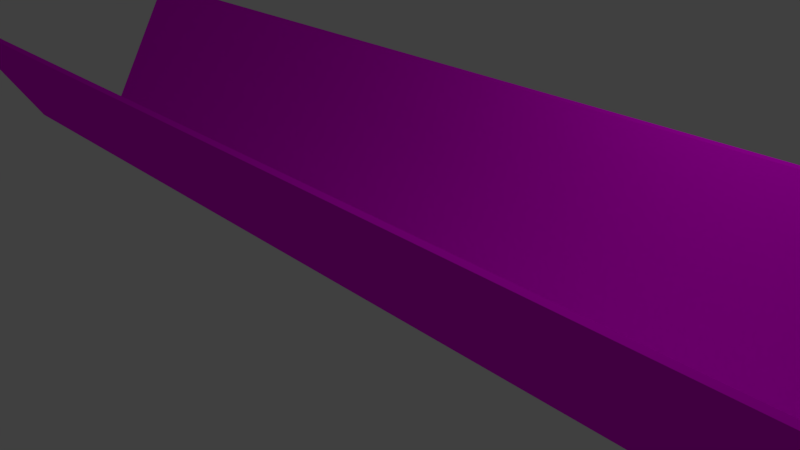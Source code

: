 # Source: Canal.blend  (saved by Blender 2.78.0; exported with 4.5.12 LTS)
import bpy
from mathutils import Matrix  # noqa: F401  (used for matrix-valued properties, if any)

bpy.ops.wm.read_factory_settings(use_empty=True)
scene = bpy.context.scene
scene.name = 'Scene'

# ---- collections
col_collection_1 = bpy.data.collections.new('Collection 1'); scene.collection.children.link(col_collection_1)

# ---- images (referenced by path relative to the original .blend; pixels are not part of the script)
import os
ASSET_DIR = os.environ.get("B2B_ASSET_DIR", "")  # directory of the original .blend (textures are referenced by path, not embedded)
HERE = os.path.dirname(os.path.abspath(__file__))  # packed textures are extracted next to this script under _unpacked/

def load_image(name, relpath, width, height, colorspace="sRGB"):
    """Load a texture the original file referenced (path relative to the .blend, or extracted next to this script)."""
    p = next((c for c in (os.path.join(HERE, relpath), os.path.join(ASSET_DIR, relpath)) if relpath and os.path.exists(c)), "")
    if p:
        img = bpy.data.images.load(p, check_existing=True)
        img.name = name
    else:  # same state as the original file: an image datablock whose file is absent (Cycles renders it pink)
        img = bpy.data.images.new(name, width, height)
        img.source = "FILE"
        img.filepath = "//" + (relpath or name)
    img.colorspace_settings.name = colorspace
    return img
img_canal_png_001 = load_image('Canal.png.001', 'Canal.png', 1024, 1024, 'sRGB')

# ---- materials (node trees are filled in below, after node groups)
mat_canal = bpy.data.materials.new('Canal')
mat_canal.alpha_threshold = 0.0
mat_canal.roughness = 0.5

# ---- material node trees
mat_canal.use_nodes = True; mat_canal.node_tree.nodes.clear()
_N = mat_canal.node_tree.nodes; _L = mat_canal.node_tree.links
n0 = _N.new('ShaderNodeOutputMaterial'); n0.name = 'Material Output'; n0.location = (300, 300)
n1 = _N.new('ShaderNodeBsdfDiffuse'); n1.name = 'Diffuse BSDF'; n1.location = (10, 300)
n2 = _N.new('ShaderNodeTexImage'); n2.name = 'Image Texture'; n2.location = (-293, 358)
n2.width = 140
n2.image = img_canal_png_001
_L.new(n1.outputs[0], n0.inputs[0])
_L.new(n2.outputs[0], n1.inputs[0])
n0.is_active_output = True

# ---- world
world_world = bpy.data.worlds.new('World'); scene.world = world_world
world_world.color = (0.05088, 0.05088, 0.05088)
world_world.use_sun_shadow = False
world_world.sun_shadow_jitter_overblur = 0.0
world_world.cycles.sampling_method = 'MANUAL'

# ---- cameras
cam_camera = bpy.data.cameras.new('Camera')
cam_camera.clip_end = 100.0
cam_camera.lens = 35.0
cam_camera.sensor_width = 32.0
cam_camera.sensor_height = 18.0
cam_camera.ortho_scale = 7.314
cam_camera.dof.focus_distance = 0.0

# ---- lights
light_lamp = bpy.data.lights.new('Lamp', 'POINT')
light_lamp.transmission_factor = 0.0
light_lamp.cutoff_distance = 30.0
light_lamp.energy = 100.0
light_lamp.shadow_buffer_clip_start = 1.001
light_lamp.shadow_soft_size = 0.1
light_lamp.shadow_maximum_resolution = 0.006
light_lamp.use_absolute_resolution = True

# ---- meshes
me_plane = bpy.data.meshes.new('Plane')
me_plane.from_pydata([(-8.117, -0.7816, 0.0), (8.117, -0.7816, 0.0), (-8.117, -0.7424, 0.0), (8.117, -0.7424, 0.0), (-8.117, -1.902, 1.963), (-8.117, -2.002, 1.963), (8.117, -2.002, 1.963), (8.117, -1.902, 1.963), (-8.117, 0.7816, 0.0), (8.117, 0.7816, 0.0), (-8.117, -1.514e-09, 0.0), (8.117, -1.514e-09, 0.0), (-8.117, 0.7424, 0.0), (8.117, 0.7424, 0.0), (-8.117, 1.902, 1.963), (-8.117, 2.002, 1.963), (8.117, 2.002, 1.963), (8.117, 1.902, 1.963), (-7.405, -0.7816, 0.0), (7.405, -0.7816, 0.0), (7.405, -1.514e-09, 0.0), (-7.405, -1.514e-09, 0.0), (7.405, -0.7424, 0.0), (-7.405, -0.7424, 0.0), (-7.405, -2.002, 1.963), (7.405, -2.002, 1.963), (7.405, -1.902, 1.963), (-7.405, -1.902, 1.963), (-7.405, 0.7816, 0.0), (7.405, 0.7816, 0.0), (7.405, 0.7424, 0.0), (-7.405, 0.7424, 0.0), (-7.405, 2.002, 1.963), (7.405, 2.002, 1.963), (7.405, 1.902, 1.963), (-7.405, 1.902, 1.963), (-6.642, -0.7816, 0.0), (6.642, -0.7816, 0.0), (6.642, -1.514e-09, 0.0), (-6.642, -1.514e-09, 0.0), (6.642, -0.7424, 0.0), (-6.642, -0.7424, 0.0), (-6.642, -2.002, 1.963), (6.642, -2.002, 1.963), (6.642, -1.902, 1.963), (-6.642, -1.902, 1.963), (-6.642, 0.7816, 0.0), (6.642, 0.7816, 0.0), (6.642, 0.7424, 0.0), (-6.642, 0.7424, 0.0), (-6.642, 2.002, 1.963), (6.642, 2.002, 1.963), (6.642, 1.902, 1.963), (-6.642, 1.902, 1.963), (-2.501, -0.7816, 0.0), (-1.5, -0.7816, 0.0), (-0.5001, -0.7816, 0.0), (0.5001, -0.7816, 0.0), (1.5, -0.7816, 0.0), (2.501, -0.7816, 0.0), (2.501, -1.514e-09, 0.0), (1.5, -1.514e-09, 0.0), (0.5001, -1.514e-09, 0.0), (-0.5001, -1.514e-09, 0.0), (-1.5, -1.514e-09, 0.0), (-2.501, -1.514e-09, 0.0), (2.501, -0.7424, 0.0), (1.5, -0.7424, 0.0), (0.5001, -0.7424, 0.0), (-0.5001, -0.7424, 0.0), (-1.5, -0.7424, 0.0), (-2.501, -0.7424, 0.0), (-2.501, -2.002, 1.963), (-1.5, -2.002, 1.963), (-0.5001, -2.002, 1.963), (0.5001, -2.002, 1.963), (1.5, -2.002, 1.963), (2.501, -2.002, 1.963), (2.501, -1.902, 1.963), (1.5, -1.902, 1.963), (0.5001, -1.902, 1.963), (-0.5001, -1.902, 1.963), (-1.5, -1.902, 1.963), (-2.501, -1.902, 1.963), (-2.501, 0.7816, 0.0), (-1.5, 0.7816, 0.0), (-0.5001, 0.7816, 0.0), (0.5001, 0.7816, 0.0), (1.5, 0.7816, 0.0), (2.501, 0.7816, 0.0), (2.501, 0.7424, 0.0), (1.5, 0.7424, 0.0), (0.5001, 0.7424, 0.0), (-0.5001, 0.7424, 0.0), (-1.5, 0.7424, 0.0), (-2.501, 0.7424, 0.0), (-2.501, 2.002, 1.963), (-1.5, 2.002, 1.963), (-0.5001, 2.002, 1.963), (0.5001, 2.002, 1.963), (1.5, 2.002, 1.963), (2.501, 2.002, 1.963), (2.501, 1.902, 1.963), (1.5, 1.902, 1.963), (0.5001, 1.902, 1.963), (-0.5001, 1.902, 1.963), (-1.5, 1.902, 1.963), (-2.501, 1.902, 1.963), (-8.117, -1.824, 1.832), (8.117, -1.824, 1.832), (-8.117, -1.921, 1.832), (8.117, -1.921, 1.832), (-7.405, -1.921, 1.832), (7.405, -1.921, 1.832), (7.405, -1.824, 1.832), (-7.405, -1.824, 1.832), (6.642, -1.824, 1.832), (-6.642, -1.824, 1.832), (-6.642, -1.921, 1.832), (6.642, -1.921, 1.832), (-2.501, -1.921, 1.832), (-1.5, -1.921, 1.832), (-0.5001, -1.921, 1.832), (0.5001, -1.921, 1.832), (1.5, -1.921, 1.832), (2.501, -1.921, 1.832), (2.501, -1.824, 1.832), (1.5, -1.824, 1.832), (0.5001, -1.824, 1.832), (-0.5001, -1.824, 1.832), (-1.5, -1.824, 1.832), (-2.501, -1.824, 1.832), (8.117, -0.9333, 0.3232), (8.117, -0.9825, 0.3232), (-8.117, -0.9333, 0.3232), (-8.117, -0.9825, 0.3232), (-7.405, -0.9825, 0.3232), (7.405, -0.9825, 0.3232), (7.405, -0.9333, 0.3232), (-7.405, -0.9333, 0.3232), (6.642, -0.9333, 0.3232), (-6.642, -0.9333, 0.3232), (-6.642, -0.9825, 0.3232), (6.642, -0.9825, 0.3232), (-2.501, -0.9825, 0.3232), (-1.5, -0.9825, 0.3232), (-0.5001, -0.9825, 0.3232), (0.5001, -0.9825, 0.3232), (1.5, -0.9825, 0.3232), (2.501, -0.9825, 0.3232), (2.501, -0.9333, 0.3232), (1.5, -0.9333, 0.3232), (0.5001, -0.9333, 0.3232), (-0.5001, -0.9333, 0.3232), (-1.5, -0.9333, 0.3232), (-2.501, -0.9333, 0.3232), (-8.117, 0.8842, 0.2401), (8.117, 0.8842, 0.2401), (-8.117, 0.9308, 0.2401), (8.117, 0.9308, 0.2401), (-7.405, 0.9308, 0.2401), (7.405, 0.9308, 0.2401), (7.405, 0.8842, 0.2401), (-7.405, 0.8842, 0.2401), (6.642, 0.8842, 0.2401), (-6.642, 0.8842, 0.2401), (-6.642, 0.9308, 0.2401), (6.642, 0.9308, 0.2401), (-2.501, 0.9308, 0.2401), (-1.5, 0.9308, 0.2401), (-0.5001, 0.9308, 0.2401), (0.5001, 0.9308, 0.2401), (1.5, 0.9308, 0.2401), (2.501, 0.9308, 0.2401), (2.501, 0.8842, 0.2401), (1.5, 0.8842, 0.2401), (0.5001, 0.8842, 0.2401), (-0.5001, 0.8842, 0.2401), (-1.5, 0.8842, 0.2401), (-2.501, 0.8842, 0.2401), (-8.117, 1.816, 1.818), (-8.117, 1.912, 1.818), (8.117, 1.816, 1.818), (8.117, 1.912, 1.818), (-7.405, 1.912, 1.818), (7.405, 1.912, 1.818), (7.405, 1.816, 1.818), (-7.405, 1.816, 1.818), (6.642, 1.816, 1.818), (-6.642, 1.816, 1.818), (-6.642, 1.912, 1.818), (6.642, 1.912, 1.818), (-2.501, 1.912, 1.818), (-1.5, 1.912, 1.818), (-0.5001, 1.912, 1.818), (0.5001, 1.912, 1.818), (1.5, 1.912, 1.818), (2.501, 1.912, 1.818), (2.501, 1.816, 1.818), (1.5, 1.816, 1.818), (0.5001, 1.816, 1.818), (-0.5001, 1.816, 1.818), (-1.5, 1.816, 1.818), (-2.501, 1.816, 1.818)], [], [(22, 3, 11, 20), (115, 108, 4, 27), (25, 6, 7, 26), (108, 110, 5, 4), (111, 109, 7, 6), (113, 111, 6, 25), (30, 20, 11, 13), (187, 35, 14, 180), (33, 34, 17, 16), (180, 14, 15, 181), (183, 16, 17, 182), (185, 33, 16, 183), (181, 15, 32, 184), (191, 51, 33, 185), (15, 14, 35, 32), (51, 52, 34, 33), (182, 17, 34, 186), (189, 53, 35, 187), (12, 10, 21, 31), (48, 38, 20, 30), (110, 112, 24, 5), (119, 113, 25, 43), (5, 24, 27, 4), (43, 25, 26, 44), (109, 114, 26, 7), (117, 115, 27, 45), (2, 23, 21, 10), (40, 22, 20, 38), (23, 41, 39, 21), (66, 40, 38, 60), (114, 116, 44, 26), (131, 117, 45, 83), (24, 42, 45, 27), (77, 43, 44, 78), (112, 118, 42, 24), (125, 119, 43, 77), (31, 21, 39, 49), (90, 60, 38, 48), (186, 34, 52, 188), (203, 107, 53, 189), (32, 35, 53, 50), (101, 102, 52, 51), (184, 32, 50, 190), (197, 101, 51, 191), (190, 50, 96, 192), (192, 96, 97, 193), (193, 97, 98, 194), (194, 98, 99, 195), (195, 99, 100, 196), (196, 100, 101, 197), (50, 53, 107, 96), (96, 107, 106, 97), (97, 106, 105, 98), (98, 105, 104, 99), (99, 104, 103, 100), (100, 103, 102, 101), (188, 52, 102, 198), (198, 102, 103, 199), (199, 103, 104, 200), (200, 104, 105, 201), (201, 105, 106, 202), (202, 106, 107, 203), (49, 39, 65, 95), (95, 65, 64, 94), (94, 64, 63, 93), (93, 63, 62, 92), (92, 62, 61, 91), (91, 61, 60, 90), (118, 120, 72, 42), (120, 121, 73, 72), (121, 122, 74, 73), (122, 123, 75, 74), (123, 124, 76, 75), (124, 125, 77, 76), (42, 72, 83, 45), (72, 73, 82, 83), (73, 74, 81, 82), (74, 75, 80, 81), (75, 76, 79, 80), (76, 77, 78, 79), (116, 126, 78, 44), (126, 127, 79, 78), (127, 128, 80, 79), (128, 129, 81, 80), (129, 130, 82, 81), (130, 131, 83, 82), (41, 71, 65, 39), (71, 70, 64, 65), (70, 69, 63, 64), (69, 68, 62, 63), (68, 67, 61, 62), (67, 66, 60, 61), (154, 155, 131, 130), (153, 154, 130, 129), (152, 153, 129, 128), (151, 152, 128, 127), (150, 151, 127, 126), (140, 150, 126, 116), (148, 149, 125, 124), (147, 148, 124, 123), (146, 147, 123, 122), (145, 146, 122, 121), (144, 145, 121, 120), (142, 144, 120, 118), (149, 143, 119, 125), (136, 142, 118, 112), (155, 141, 117, 131), (138, 140, 116, 114), (141, 139, 115, 117), (132, 138, 114, 109), (143, 137, 113, 119), (135, 136, 112, 110), (137, 133, 111, 113), (133, 132, 109, 111), (134, 135, 110, 108), (139, 134, 108, 115), (23, 2, 134, 139), (2, 0, 135, 134), (1, 3, 132, 133), (19, 1, 133, 137), (0, 18, 136, 135), (37, 19, 137, 143), (3, 22, 138, 132), (41, 23, 139, 141), (22, 40, 140, 138), (71, 41, 141, 155), (18, 36, 142, 136), (59, 37, 143, 149), (36, 54, 144, 142), (54, 55, 145, 144), (55, 56, 146, 145), (56, 57, 147, 146), (57, 58, 148, 147), (58, 59, 149, 148), (40, 66, 150, 140), (66, 67, 151, 150), (67, 68, 152, 151), (68, 69, 153, 152), (69, 70, 154, 153), (70, 71, 155, 154), (94, 178, 179, 95), (93, 177, 178, 94), (92, 176, 177, 93), (91, 175, 176, 92), (90, 174, 175, 91), (48, 164, 174, 90), (88, 172, 173, 89), (87, 171, 172, 88), (86, 170, 171, 87), (85, 169, 170, 86), (84, 168, 169, 85), (46, 166, 168, 84), (89, 173, 167, 47), (28, 160, 166, 46), (95, 179, 165, 49), (30, 162, 164, 48), (49, 165, 163, 31), (13, 157, 162, 30), (47, 167, 161, 29), (8, 158, 160, 28), (29, 161, 159, 9), (9, 159, 157, 13), (12, 156, 158, 8), (31, 163, 156, 12), (178, 202, 203, 179), (177, 201, 202, 178), (176, 200, 201, 177), (175, 199, 200, 176), (174, 198, 199, 175), (164, 188, 198, 174), (172, 196, 197, 173), (171, 195, 196, 172), (170, 194, 195, 171), (169, 193, 194, 170), (168, 192, 193, 169), (166, 190, 192, 168), (173, 197, 191, 167), (160, 184, 190, 166), (179, 203, 189, 165), (162, 186, 188, 164), (165, 189, 187, 163), (157, 182, 186, 162), (167, 191, 185, 161), (158, 181, 184, 160), (161, 185, 183, 159), (159, 183, 182, 157), (156, 180, 181, 158), (163, 187, 180, 156)])
_uv = me_plane.uv_layers.new(name='UVMap')
_uv.uv.foreach_set('vector', [0.623, 0.00012, 0.7015, 0.00012, 0.7015, 0.08757, 0.623, 0.08757, 0.4026, 0.8332, 0.3933, 0.877, 0.3184, 0.8611, 0.3277, 0.8173, 0.3291, 0.7765, 0.3379, 0.7392, 0.3464, 0.7297, 0.337, 0.7735, 0.1782, 0.9208, 0.1751, 0.9127, 0.3114, 0.851, 0.3184, 0.8611, 0.1883, 0.6635, 0.1922, 0.6553, 0.3464, 0.7297, 0.3379, 0.7392, 0.1839, 0.7466, 0.1883, 0.6635, 0.3379, 0.7392, 0.3291, 0.7765, 0.623, 0.175, 0.623, 0.08757, 0.7015, 0.08757, 0.7015, 0.175, 0.1932, 0.2021, 0.2012, 0.2395, 0.1574, 0.2489, 0.1494, 0.2114, 0.242, 0.2382, 0.245, 0.2302, 0.2888, 0.2209, 0.2793, 0.2293, 0.1275, 0.3189, 0.1574, 0.2489, 0.1674, 0.2558, 0.1366, 0.324, 0.3171, 0.3041, 0.2793, 0.2293, 0.2888, 0.2209, 0.3259, 0.298, 0.257, 0.3108, 0.242, 0.2382, 0.2793, 0.2293, 0.3171, 0.3041, 0.1366, 0.324, 0.1674, 0.2558, 0.2047, 0.247, 0.1968, 0.3174, 0.2369, 0.313, 0.2296, 0.2411, 0.242, 0.2382, 0.257, 0.3108, 0.1674, 0.2558, 0.1574, 0.2489, 0.2012, 0.2395, 0.2047, 0.247, 0.2296, 0.2411, 0.2304, 0.2333, 0.245, 0.2302, 0.242, 0.2382, 0.2808, 0.1835, 0.2888, 0.2209, 0.245, 0.2302, 0.237, 0.1928, 0.2078, 0.199, 0.2158, 0.2364, 0.2012, 0.2395, 0.1932, 0.2021, 0.466, 0.175, 0.466, 0.08757, 0.5445, 0.08757, 0.5445, 0.175, 0.5968, 0.175, 0.5968, 0.08757, 0.623, 0.08757, 0.623, 0.175, 0.1751, 0.9127, 0.1795, 0.8296, 0.3203, 0.8137, 0.3114, 0.851, 0.1824, 0.7742, 0.1839, 0.7466, 0.3291, 0.7765, 0.3261, 0.7889, 0.3114, 0.851, 0.3203, 0.8137, 0.3277, 0.8173, 0.3184, 0.8611, 0.3261, 0.7889, 0.3291, 0.7765, 0.337, 0.7735, 0.3339, 0.7881, 0.4212, 0.7457, 0.4119, 0.7894, 0.337, 0.7735, 0.3464, 0.7297, 0.4057, 0.8186, 0.4026, 0.8332, 0.3277, 0.8173, 0.3308, 0.8027, 0.466, 0.00012, 0.5445, 0.00012, 0.5445, 0.08757, 0.466, 0.08757, 0.5968, 0.00012, 0.623, 0.00012, 0.623, 0.08757, 0.5968, 0.08757, 0.5445, 0.00012, 0.5707, 0.00012, 0.5707, 0.08757, 0.5445, 0.08757, 0.5931, 0.00012, 0.5968, 0.00012, 0.5968, 0.08757, 0.5931, 0.08757, 0.4119, 0.7894, 0.4088, 0.804, 0.3339, 0.7881, 0.337, 0.7735, 0.4061, 0.8166, 0.4057, 0.8186, 0.3308, 0.8027, 0.3313, 0.8006, 0.3203, 0.8137, 0.3232, 0.8013, 0.3308, 0.8027, 0.3277, 0.8173, 0.3257, 0.7907, 0.3261, 0.7889, 0.3339, 0.7881, 0.3335, 0.7902, 0.1795, 0.8296, 0.181, 0.8019, 0.3232, 0.8013, 0.3203, 0.8137, 0.1822, 0.7782, 0.1824, 0.7742, 0.3261, 0.7889, 0.3257, 0.7907, 0.5445, 0.175, 0.5445, 0.08757, 0.5707, 0.08757, 0.5707, 0.175, 0.5931, 0.175, 0.5931, 0.08757, 0.5968, 0.08757, 0.5968, 0.175, 0.237, 0.1928, 0.245, 0.2302, 0.2304, 0.2333, 0.2224, 0.1959, 0.2099, 0.1985, 0.2179, 0.236, 0.2158, 0.2364, 0.2078, 0.199, 0.2047, 0.247, 0.2012, 0.2395, 0.2158, 0.2364, 0.2172, 0.244, 0.2278, 0.2415, 0.2283, 0.2338, 0.2304, 0.2333, 0.2296, 0.2411, 0.1968, 0.3174, 0.2047, 0.247, 0.2172, 0.244, 0.2168, 0.3152, 0.234, 0.3133, 0.2278, 0.2415, 0.2296, 0.2411, 0.2369, 0.313, 0.2168, 0.3152, 0.2172, 0.244, 0.2189, 0.2436, 0.2197, 0.3148, 0.2197, 0.3148, 0.2189, 0.2436, 0.2207, 0.2432, 0.2226, 0.3145, 0.2226, 0.3145, 0.2207, 0.2432, 0.2225, 0.2428, 0.2254, 0.3142, 0.2254, 0.3142, 0.2225, 0.2428, 0.2243, 0.2424, 0.2283, 0.3139, 0.2283, 0.3139, 0.2243, 0.2424, 0.226, 0.2419, 0.2312, 0.3136, 0.2312, 0.3136, 0.226, 0.2419, 0.2278, 0.2415, 0.234, 0.3133, 0.2172, 0.244, 0.2158, 0.2364, 0.2179, 0.236, 0.2189, 0.2436, 0.2189, 0.2436, 0.2179, 0.236, 0.2199, 0.2355, 0.2207, 0.2432, 0.2207, 0.2432, 0.2199, 0.2355, 0.222, 0.2351, 0.2225, 0.2428, 0.2225, 0.2428, 0.222, 0.2351, 0.2241, 0.2347, 0.2243, 0.2424, 0.2243, 0.2424, 0.2241, 0.2347, 0.2262, 0.2342, 0.226, 0.2419, 0.226, 0.2419, 0.2262, 0.2342, 0.2283, 0.2338, 0.2278, 0.2415, 0.2224, 0.1959, 0.2304, 0.2333, 0.2283, 0.2338, 0.2203, 0.1963, 0.2203, 0.1963, 0.2283, 0.2338, 0.2262, 0.2342, 0.2182, 0.1968, 0.2182, 0.1968, 0.2262, 0.2342, 0.2241, 0.2347, 0.2161, 0.1972, 0.2161, 0.1972, 0.2241, 0.2347, 0.222, 0.2351, 0.2141, 0.1977, 0.2141, 0.1977, 0.222, 0.2351, 0.2199, 0.2355, 0.212, 0.1981, 0.212, 0.1981, 0.2199, 0.2355, 0.2179, 0.236, 0.2099, 0.1985, 0.5707, 0.175, 0.5707, 0.08757, 0.5744, 0.08757, 0.5744, 0.175, 0.5744, 0.175, 0.5744, 0.08757, 0.5781, 0.08757, 0.5781, 0.175, 0.5781, 0.175, 0.5781, 0.08757, 0.5819, 0.08757, 0.5819, 0.175, 0.5819, 0.175, 0.5819, 0.08757, 0.5856, 0.08757, 0.5856, 0.175, 0.5856, 0.175, 0.5856, 0.08757, 0.5894, 0.08757, 0.5894, 0.175, 0.5894, 0.175, 0.5894, 0.08757, 0.5931, 0.08757, 0.5931, 0.175, 0.181, 0.8019, 0.1812, 0.798, 0.3236, 0.7995, 0.3232, 0.8013, 0.1812, 0.798, 0.1814, 0.794, 0.324, 0.7978, 0.3236, 0.7995, 0.1814, 0.794, 0.1816, 0.7901, 0.3245, 0.796, 0.324, 0.7978, 0.1816, 0.7901, 0.1818, 0.7861, 0.3249, 0.7942, 0.3245, 0.796, 0.1818, 0.7861, 0.182, 0.7822, 0.3253, 0.7924, 0.3249, 0.7942, 0.182, 0.7822, 0.1822, 0.7782, 0.3257, 0.7907, 0.3253, 0.7924, 0.3232, 0.8013, 0.3236, 0.7995, 0.3313, 0.8006, 0.3308, 0.8027, 0.3236, 0.7995, 0.324, 0.7978, 0.3317, 0.7985, 0.3313, 0.8006, 0.324, 0.7978, 0.3245, 0.796, 0.3322, 0.7964, 0.3317, 0.7985, 0.3245, 0.796, 0.3249, 0.7942, 0.3326, 0.7944, 0.3322, 0.7964, 0.3249, 0.7942, 0.3253, 0.7924, 0.333, 0.7923, 0.3326, 0.7944, 0.3253, 0.7924, 0.3257, 0.7907, 0.3335, 0.7902, 0.333, 0.7923, 0.4088, 0.804, 0.4084, 0.8061, 0.3335, 0.7902, 0.3339, 0.7881, 0.4084, 0.8061, 0.4079, 0.8082, 0.333, 0.7923, 0.3335, 0.7902, 0.4079, 0.8082, 0.4075, 0.8103, 0.3326, 0.7944, 0.333, 0.7923, 0.4075, 0.8103, 0.407, 0.8124, 0.3322, 0.7964, 0.3326, 0.7944, 0.407, 0.8124, 0.4066, 0.8145, 0.3317, 0.7985, 0.3322, 0.7964, 0.4066, 0.8145, 0.4061, 0.8166, 0.3313, 0.8006, 0.3317, 0.7985, 0.5707, 0.00012, 0.5744, 0.00012, 0.5744, 0.08757, 0.5707, 0.08757, 0.5744, 0.00012, 0.5781, 0.00012, 0.5781, 0.08757, 0.5744, 0.08757, 0.5781, 0.00012, 0.5819, 0.00012, 0.5819, 0.08757, 0.5781, 0.08757, 0.5819, 0.00012, 0.5856, 0.00012, 0.5856, 0.08757, 0.5819, 0.08757, 0.5856, 0.00012, 0.5894, 0.00012, 0.5894, 0.08757, 0.5856, 0.08757, 0.5894, 0.00012, 0.5931, 0.00012, 0.5931, 0.08757, 0.5894, 0.08757, 0.444, 0.8224, 0.4436, 0.8245, 0.4061, 0.8166, 0.4066, 0.8145, 0.4445, 0.8204, 0.444, 0.8224, 0.4066, 0.8145, 0.407, 0.8124, 0.4449, 0.8183, 0.4445, 0.8204, 0.407, 0.8124, 0.4075, 0.8103, 0.4454, 0.8162, 0.4449, 0.8183, 0.4075, 0.8103, 0.4079, 0.8082, 0.4458, 0.8141, 0.4454, 0.8162, 0.4079, 0.8082, 0.4084, 0.8061, 0.4462, 0.812, 0.4458, 0.8141, 0.4084, 0.8061, 0.4088, 0.804, 0.1104, 0.777, 0.1105, 0.772, 0.1822, 0.7782, 0.182, 0.7822, 0.1103, 0.7821, 0.1104, 0.777, 0.182, 0.7822, 0.1818, 0.7861, 0.1102, 0.7871, 0.1103, 0.7821, 0.1818, 0.7861, 0.1816, 0.7901, 0.1101, 0.7922, 0.1102, 0.7871, 0.1816, 0.7901, 0.1814, 0.794, 0.11, 0.7972, 0.1101, 0.7922, 0.1814, 0.794, 0.1812, 0.798, 0.1099, 0.8022, 0.11, 0.7972, 0.1812, 0.798, 0.181, 0.8019, 0.1105, 0.772, 0.1106, 0.7669, 0.1824, 0.7742, 0.1822, 0.7782, 0.1091, 0.8376, 0.1099, 0.8022, 0.181, 0.8019, 0.1795, 0.8296, 0.4436, 0.8245, 0.4431, 0.8266, 0.4057, 0.8186, 0.4061, 0.8166, 0.4493, 0.7974, 0.4462, 0.812, 0.4088, 0.804, 0.4119, 0.7894, 0.4431, 0.8266, 0.44, 0.8412, 0.4026, 0.8332, 0.4057, 0.8186, 0.4587, 0.7536, 0.4493, 0.7974, 0.4119, 0.7894, 0.4212, 0.7457, 0.1106, 0.7669, 0.1113, 0.7316, 0.1839, 0.7466, 0.1824, 0.7742, 0.107, 0.9435, 0.1091, 0.8376, 0.1795, 0.8296, 0.1751, 0.9127, 0.1113, 0.7316, 0.1135, 0.6257, 0.1883, 0.6635, 0.1839, 0.7466, 0.1135, 0.6257, 0.1151, 0.6182, 0.1922, 0.6553, 0.1883, 0.6635, 0.1081, 0.9506, 0.107, 0.9435, 0.1751, 0.9127, 0.1782, 0.9208, 0.44, 0.8412, 0.4307, 0.885, 0.3933, 0.877, 0.4026, 0.8332, 0.4775, 0.8492, 0.4681, 0.893, 0.4307, 0.885, 0.44, 0.8412, 0.03805, 0.9804, 0.03885, 0.9744, 0.107, 0.9435, 0.1081, 0.9506, 0.03863, 0.5878, 0.03805, 0.581, 0.1151, 0.6182, 0.1135, 0.6257, 0.0387, 0.7167, 0.03863, 0.5878, 0.1135, 0.6257, 0.1113, 0.7316, 0.03885, 0.9744, 0.03878, 0.8455, 0.1091, 0.8376, 0.107, 0.9435, 0.03873, 0.7596, 0.0387, 0.7167, 0.1113, 0.7316, 0.1106, 0.7669, 0.4961, 0.7616, 0.4868, 0.8054, 0.4493, 0.7974, 0.4587, 0.7536, 0.4806, 0.8346, 0.4775, 0.8492, 0.44, 0.8412, 0.4431, 0.8266, 0.4868, 0.8054, 0.4837, 0.82, 0.4462, 0.812, 0.4493, 0.7974, 0.481, 0.8325, 0.4806, 0.8346, 0.4431, 0.8266, 0.4436, 0.8245, 0.03878, 0.8455, 0.03875, 0.8026, 0.1099, 0.8022, 0.1091, 0.8376, 0.03873, 0.7657, 0.03873, 0.7596, 0.1106, 0.7669, 0.1105, 0.772, 0.03875, 0.8026, 0.03875, 0.7964, 0.11, 0.7972, 0.1099, 0.8022, 0.03875, 0.7964, 0.03875, 0.7903, 0.1101, 0.7922, 0.11, 0.7972, 0.03875, 0.7903, 0.03874, 0.7842, 0.1102, 0.7871, 0.1101, 0.7922, 0.03874, 0.7842, 0.03874, 0.778, 0.1103, 0.7821, 0.1102, 0.7871, 0.03874, 0.778, 0.03874, 0.7719, 0.1104, 0.777, 0.1103, 0.7821, 0.03874, 0.7719, 0.03873, 0.7657, 0.1105, 0.772, 0.1104, 0.777, 0.4837, 0.82, 0.4832, 0.8221, 0.4458, 0.8141, 0.4462, 0.812, 0.4832, 0.8221, 0.4828, 0.8241, 0.4454, 0.8162, 0.4458, 0.8141, 0.4828, 0.8241, 0.4823, 0.8262, 0.4449, 0.8183, 0.4454, 0.8162, 0.4823, 0.8262, 0.4819, 0.8283, 0.4445, 0.8204, 0.4449, 0.8183, 0.4819, 0.8283, 0.4815, 0.8304, 0.444, 0.8224, 0.4445, 0.8204, 0.4815, 0.8304, 0.481, 0.8325, 0.4436, 0.8245, 0.444, 0.8224, 0.1881, 0.08579, 0.204, 0.1607, 0.2019, 0.1611, 0.186, 0.08623, 0.1901, 0.08535, 0.2061, 0.1602, 0.204, 0.1607, 0.1881, 0.08579, 0.1922, 0.0849, 0.2082, 0.1598, 0.2061, 0.1602, 0.1901, 0.08535, 0.1943, 0.08446, 0.2103, 0.1593, 0.2082, 0.1598, 0.1922, 0.0849, 0.1964, 0.08401, 0.2123, 0.1589, 0.2103, 0.1593, 0.1943, 0.08446, 0.1985, 0.08357, 0.2144, 0.1584, 0.2123, 0.1589, 0.1964, 0.08401, 0.2466, 0.5285, 0.2363, 0.3852, 0.2403, 0.385, 0.2527, 0.5285, 0.2405, 0.5285, 0.2324, 0.3854, 0.2363, 0.3852, 0.2466, 0.5285, 0.2343, 0.5285, 0.2284, 0.3856, 0.2324, 0.3854, 0.2405, 0.5285, 0.2282, 0.5285, 0.2244, 0.3859, 0.2284, 0.3856, 0.2343, 0.5285, 0.222, 0.5285, 0.2205, 0.3861, 0.2244, 0.3859, 0.2282, 0.5285, 0.2159, 0.5285, 0.2165, 0.3863, 0.2205, 0.3861, 0.222, 0.5285, 0.2527, 0.5285, 0.2403, 0.385, 0.2442, 0.3848, 0.2589, 0.5285, 0.173, 0.5285, 0.1888, 0.3877, 0.2165, 0.3863, 0.2159, 0.5285, 0.186, 0.08623, 0.2019, 0.1611, 0.1998, 0.1616, 0.1839, 0.08668, 0.2131, 0.08046, 0.229, 0.1553, 0.2144, 0.1584, 0.1985, 0.08357, 0.1839, 0.08668, 0.1998, 0.1616, 0.1852, 0.1647, 0.1693, 0.08978, 0.2569, 0.07114, 0.2728, 0.146, 0.229, 0.1553, 0.2131, 0.08046, 0.2589, 0.5285, 0.2442, 0.3848, 0.2719, 0.3834, 0.3018, 0.5285, 0.04411, 0.5284, 0.1058, 0.3921, 0.1888, 0.3877, 0.173, 0.5285, 0.3018, 0.5285, 0.2719, 0.3834, 0.355, 0.379, 0.4307, 0.5286, 0.4307, 0.5286, 0.355, 0.379, 0.3631, 0.375, 0.4375, 0.5292, 0.03805, 0.5292, 0.09771, 0.389, 0.1058, 0.3921, 0.04411, 0.5284, 0.1693, 0.08978, 0.1852, 0.1647, 0.1414, 0.174, 0.1255, 0.0991, 0.204, 0.1607, 0.212, 0.1981, 0.2099, 0.1985, 0.2019, 0.1611, 0.2061, 0.1602, 0.2141, 0.1977, 0.212, 0.1981, 0.204, 0.1607, 0.2082, 0.1598, 0.2161, 0.1972, 0.2141, 0.1977, 0.2061, 0.1602, 0.2103, 0.1593, 0.2182, 0.1968, 0.2161, 0.1972, 0.2082, 0.1598, 0.2123, 0.1589, 0.2203, 0.1963, 0.2182, 0.1968, 0.2103, 0.1593, 0.2144, 0.1584, 0.2224, 0.1959, 0.2203, 0.1963, 0.2123, 0.1589, 0.2363, 0.3852, 0.2312, 0.3136, 0.234, 0.3133, 0.2403, 0.385, 0.2324, 0.3854, 0.2283, 0.3139, 0.2312, 0.3136, 0.2363, 0.3852, 0.2284, 0.3856, 0.2254, 0.3142, 0.2283, 0.3139, 0.2324, 0.3854, 0.2244, 0.3859, 0.2226, 0.3145, 0.2254, 0.3142, 0.2284, 0.3856, 0.2205, 0.3861, 0.2197, 0.3148, 0.2226, 0.3145, 0.2244, 0.3859, 0.2165, 0.3863, 0.2168, 0.3152, 0.2197, 0.3148, 0.2205, 0.3861, 0.2403, 0.385, 0.234, 0.3133, 0.2369, 0.313, 0.2442, 0.3848, 0.1888, 0.3877, 0.1968, 0.3174, 0.2168, 0.3152, 0.2165, 0.3863, 0.2019, 0.1611, 0.2099, 0.1985, 0.2078, 0.199, 0.1998, 0.1616, 0.229, 0.1553, 0.237, 0.1928, 0.2224, 0.1959, 0.2144, 0.1584, 0.1998, 0.1616, 0.2078, 0.199, 0.1932, 0.2021, 0.1852, 0.1647, 0.2728, 0.146, 0.2808, 0.1835, 0.237, 0.1928, 0.229, 0.1553, 0.2442, 0.3848, 0.2369, 0.313, 0.257, 0.3108, 0.2719, 0.3834, 0.1058, 0.3921, 0.1366, 0.324, 0.1968, 0.3174, 0.1888, 0.3877, 0.2719, 0.3834, 0.257, 0.3108, 0.3171, 0.3041, 0.355, 0.379, 0.355, 0.379, 0.3171, 0.3041, 0.3259, 0.298, 0.3631, 0.375, 0.09771, 0.389, 0.1275, 0.3189, 0.1366, 0.324, 0.1058, 0.3921, 0.1852, 0.1647, 0.1932, 0.2021, 0.1494, 0.2114, 0.1414, 0.174])
me_plane.materials.append(mat_canal)
me_plane.use_remesh_preserve_volume = False
me_plane.use_remesh_preserve_attributes = False
me_plane.use_mirror_vertex_groups = False
me_plane.update()

# ---- objects
ob_plane = bpy.data.objects.new('Plane', me_plane)
ob_lamp = bpy.data.objects.new('Lamp', light_lamp)
ob_camera = bpy.data.objects.new('Camera', cam_camera)

# ---- transforms, parenting, visibility, modifiers, constraints
ob_plane.location = (0.0, 0.0, 0.0)
ob_plane.lineart.crease_threshold = 0.0
ob_lamp.location = (4.076, 1.005, 5.904)
ob_lamp.rotation_euler = (0.6503, 0.05522, 1.866)
ob_lamp.lock_rotations_4d = False
ob_lamp.empty_display_type = 'ARROWS'
ob_lamp.color = (0.0, 0.0, 0.0, 0.0)
ob_lamp.lineart.crease_threshold = 0.0
ob_camera.location = (7.481, -6.508, 5.344)
ob_camera.rotation_euler = (1.109, 0.0, 0.8149)
ob_camera.lock_rotations_4d = False
ob_camera.empty_display_type = 'ARROWS'
ob_camera.color = (0.0, 0.0, 0.0, 0.0)
ob_camera.display_type = 'WIRE'
ob_camera.lineart.crease_threshold = 0.0

# ---- collection membership
col_collection_1.objects.link(ob_plane)
col_collection_1.objects.link(ob_lamp)
col_collection_1.objects.link(ob_camera)

# ---- scene / render settings (as saved in the file)
scene.camera = ob_camera
scene.frame_start = 1; scene.frame_end = 250; scene.frame_set(1)
scene.render.engine = 'CYCLES'
scene.render.resolution_percentage = 50
scene.render.dither_intensity = 0.0
scene.cycles.use_denoising = False
scene.cycles.samples = 128
scene.cycles.sampling_pattern = 'TABULATED_SOBOL'
scene.cycles.light_sampling_threshold = 0.0
scene.cycles.use_adaptive_sampling = False
scene.cycles.use_light_tree = False
scene.cycles.blur_glossy = 0.0
scene.cycles.sample_clamp_indirect = 0.0
scene.view_settings.view_transform = 'Standard'
bpy.context.view_layer.update()
